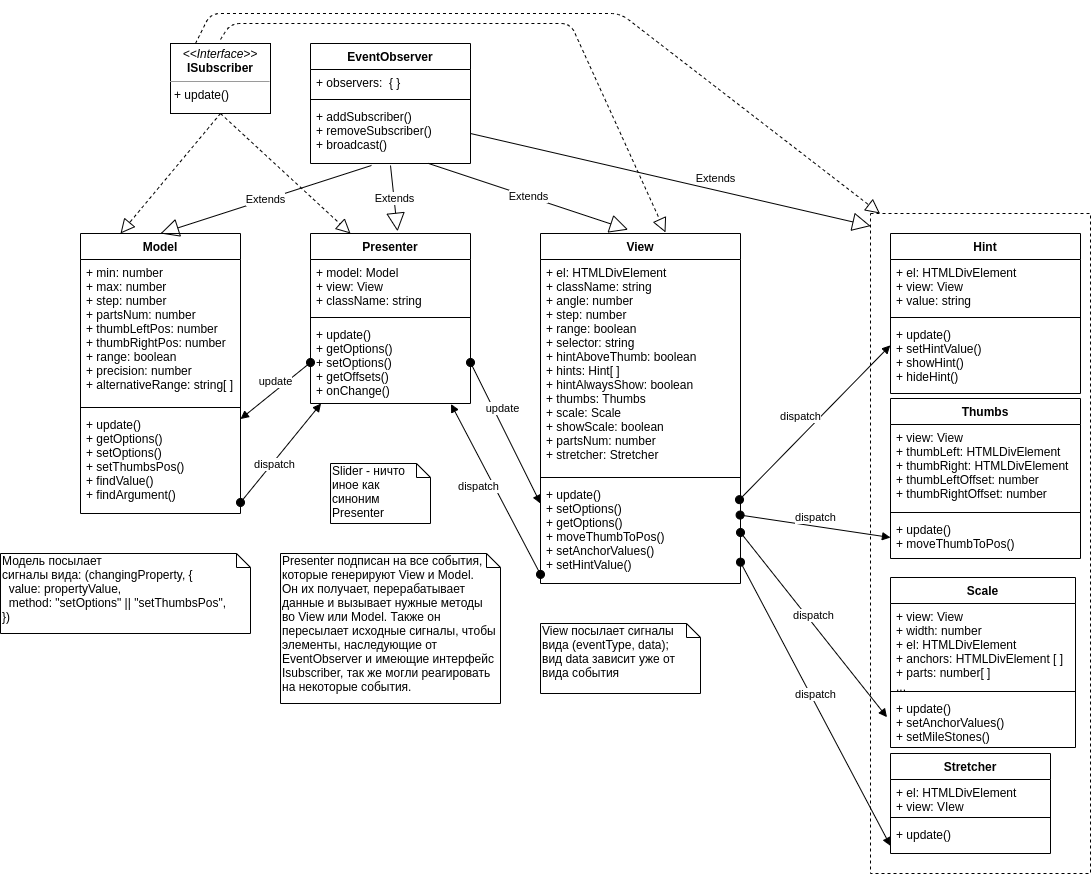

The diagram above was exported from draw.io. Its source (the exported page's mxGraphModel, read from the mxfile embedded in the PNG):
<mxGraphModel dx="801" dy="434" grid="1" gridSize="10" guides="1" tooltips="1" connect="1" arrows="1" fold="1" page="1" pageScale="1" pageWidth="827" pageHeight="1169" background="#ffffff" math="0" shadow="0">
  <root>
    <mxCell id="0" />
    <mxCell id="1" parent="0" />
    <mxCell id="279pUD2pypcyOqRTbEKV-9" value="" style="rounded=0;whiteSpace=wrap;html=1;dashed=1;" parent="1" vertex="1">
      <mxGeometry x="1020" y="270" width="220" height="660" as="geometry" />
    </mxCell>
    <mxCell id="bg-FERmWdedt6579exxZ-1" value="&lt;p style=&quot;margin: 0px ; margin-top: 4px ; text-align: center&quot;&gt;&lt;i&gt;&amp;lt;&amp;lt;Interface&amp;gt;&amp;gt;&lt;/i&gt;&lt;br&gt;&lt;b&gt;ISubscriber&lt;/b&gt;&lt;/p&gt;&lt;hr size=&quot;1&quot;&gt;&lt;p style=&quot;margin: 0px ; margin-left: 4px&quot;&gt;+&lt;b&gt; &lt;/b&gt;update()&lt;br&gt;&lt;/p&gt;" style="verticalAlign=top;align=left;overflow=fill;fontSize=12;fontFamily=Helvetica;html=1;" parent="1" vertex="1">
      <mxGeometry x="320" y="100" width="100" height="70" as="geometry" />
    </mxCell>
    <mxCell id="q0RUYhzF6KUbyNOXSMYT-1" value="Presenter" style="swimlane;fontStyle=1;align=center;verticalAlign=top;childLayout=stackLayout;horizontal=1;startSize=26;horizontalStack=0;resizeParent=1;resizeParentMax=0;resizeLast=0;collapsible=1;marginBottom=0;" parent="1" vertex="1">
      <mxGeometry x="460" y="290" width="160" height="170" as="geometry">
        <mxRectangle x="460" y="290" width="70" height="26" as="alternateBounds" />
      </mxGeometry>
    </mxCell>
    <mxCell id="q0RUYhzF6KUbyNOXSMYT-2" value="+ model: Model&#10;+ view: View&#10;+ className: string&#10;" style="text;strokeColor=none;fillColor=none;align=left;verticalAlign=top;spacingLeft=4;spacingRight=4;overflow=hidden;rotatable=0;points=[[0,0.5],[1,0.5]];portConstraint=eastwest;" parent="q0RUYhzF6KUbyNOXSMYT-1" vertex="1">
      <mxGeometry y="26" width="160" height="54" as="geometry" />
    </mxCell>
    <mxCell id="q0RUYhzF6KUbyNOXSMYT-3" value="" style="line;strokeWidth=1;fillColor=none;align=left;verticalAlign=middle;spacingTop=-1;spacingLeft=3;spacingRight=3;rotatable=0;labelPosition=right;points=[];portConstraint=eastwest;" parent="q0RUYhzF6KUbyNOXSMYT-1" vertex="1">
      <mxGeometry y="80" width="160" height="8" as="geometry" />
    </mxCell>
    <mxCell id="q0RUYhzF6KUbyNOXSMYT-4" value="+ update()&#10;+ getOptions()&#10;+ setOptions()&#10;+ getOffsets()&#10;+ onChange()" style="text;strokeColor=none;fillColor=none;align=left;verticalAlign=top;spacingLeft=4;spacingRight=4;overflow=hidden;rotatable=0;points=[[0,0.5],[1,0.5]];portConstraint=eastwest;" parent="q0RUYhzF6KUbyNOXSMYT-1" vertex="1">
      <mxGeometry y="88" width="160" height="82" as="geometry" />
    </mxCell>
    <mxCell id="EEQOp7RZBcLAtSxxUwJv-41" value="EventObserver" style="swimlane;fontStyle=1;align=center;verticalAlign=top;childLayout=stackLayout;horizontal=1;startSize=26;horizontalStack=0;resizeParent=1;resizeParentMax=0;resizeLast=0;collapsible=1;marginBottom=0;labelBackgroundColor=#ffffff;" parent="1" vertex="1">
      <mxGeometry x="460" y="100" width="160" height="120" as="geometry">
        <mxRectangle x="310" y="100" width="120" height="26" as="alternateBounds" />
      </mxGeometry>
    </mxCell>
    <mxCell id="EEQOp7RZBcLAtSxxUwJv-42" value="+ observers:  { }" style="text;strokeColor=none;fillColor=none;align=left;verticalAlign=top;spacingLeft=4;spacingRight=4;overflow=hidden;rotatable=0;points=[[0,0.5],[1,0.5]];portConstraint=eastwest;" parent="EEQOp7RZBcLAtSxxUwJv-41" vertex="1">
      <mxGeometry y="26" width="160" height="26" as="geometry" />
    </mxCell>
    <mxCell id="EEQOp7RZBcLAtSxxUwJv-43" value="" style="line;strokeWidth=1;fillColor=none;align=left;verticalAlign=middle;spacingTop=-1;spacingLeft=3;spacingRight=3;rotatable=0;labelPosition=right;points=[];portConstraint=eastwest;" parent="EEQOp7RZBcLAtSxxUwJv-41" vertex="1">
      <mxGeometry y="52" width="160" height="8" as="geometry" />
    </mxCell>
    <mxCell id="EEQOp7RZBcLAtSxxUwJv-44" value="+ addSubscriber()&#10;+ removeSubscriber()&#10;+ broadcast()" style="text;strokeColor=none;fillColor=none;align=left;verticalAlign=top;spacingLeft=4;spacingRight=4;overflow=hidden;rotatable=0;points=[[0,0.5],[1,0.5]];portConstraint=eastwest;" parent="EEQOp7RZBcLAtSxxUwJv-41" vertex="1">
      <mxGeometry y="60" width="160" height="60" as="geometry" />
    </mxCell>
    <mxCell id="bg-FERmWdedt6579exxZ-2" value="Model" style="swimlane;fontStyle=1;align=center;verticalAlign=top;childLayout=stackLayout;horizontal=1;startSize=26;horizontalStack=0;resizeParent=1;resizeParentMax=0;resizeLast=0;collapsible=1;marginBottom=0;" parent="1" vertex="1">
      <mxGeometry x="230" y="290" width="160" height="280" as="geometry">
        <mxRectangle x="150" y="280" width="70" height="26" as="alternateBounds" />
      </mxGeometry>
    </mxCell>
    <mxCell id="bg-FERmWdedt6579exxZ-3" value="+ min: number&#10;+ max: number&#10;+ step: number&#10;+ partsNum: number&#10;+ thumbLeftPos: number&#10;+ thumbRightPos: number&#10;+ range: boolean&#10;+ precision: number&#10;+ alternativeRange: string[ ]&#10;" style="text;strokeColor=none;fillColor=none;align=left;verticalAlign=top;spacingLeft=4;spacingRight=4;overflow=hidden;rotatable=0;points=[[0,0.5],[1,0.5]];portConstraint=eastwest;" parent="bg-FERmWdedt6579exxZ-2" vertex="1">
      <mxGeometry y="26" width="160" height="144" as="geometry" />
    </mxCell>
    <mxCell id="bg-FERmWdedt6579exxZ-4" value="" style="line;strokeWidth=1;fillColor=none;align=left;verticalAlign=middle;spacingTop=-1;spacingLeft=3;spacingRight=3;rotatable=0;labelPosition=right;points=[];portConstraint=eastwest;" parent="bg-FERmWdedt6579exxZ-2" vertex="1">
      <mxGeometry y="170" width="160" height="8" as="geometry" />
    </mxCell>
    <mxCell id="bg-FERmWdedt6579exxZ-5" value="+ update()&#10;+ getOptions()&#10;+ setOptions()&#10;+ setThumbsPos()&#10;+ findValue()&#10;+ findArgument()&#10;" style="text;strokeColor=none;fillColor=none;align=left;verticalAlign=top;spacingLeft=4;spacingRight=4;overflow=hidden;rotatable=0;points=[[0,0.5],[1,0.5]];portConstraint=eastwest;" parent="bg-FERmWdedt6579exxZ-2" vertex="1">
      <mxGeometry y="178" width="160" height="102" as="geometry" />
    </mxCell>
    <mxCell id="bg-FERmWdedt6579exxZ-6" value="View" style="swimlane;fontStyle=1;align=center;verticalAlign=top;childLayout=stackLayout;horizontal=1;startSize=26;horizontalStack=0;resizeParent=1;resizeParentMax=0;resizeLast=0;collapsible=1;marginBottom=0;" parent="1" vertex="1">
      <mxGeometry x="690" y="290" width="200" height="350" as="geometry">
        <mxRectangle x="720" y="290" width="60" height="26" as="alternateBounds" />
      </mxGeometry>
    </mxCell>
    <mxCell id="bg-FERmWdedt6579exxZ-7" value="+ el: HTMLDivElement&#10;+ className: string&#10;+ angle: number&#10;+ step: number&#10;+ range: boolean&#10;+ selector: string&#10;+ hintAboveThumb: boolean&#10;+ hints: Hint[ ]&#10;+ hintAlwaysShow: boolean&#10;+ thumbs: Thumbs&#10;+ scale: Scale&#10;+ showScale: boolean&#10;+ partsNum: number&#10;+ stretcher: Stretcher" style="text;strokeColor=none;fillColor=none;align=left;verticalAlign=top;spacingLeft=4;spacingRight=4;overflow=hidden;rotatable=0;points=[[0,0.5],[1,0.5]];portConstraint=eastwest;" parent="bg-FERmWdedt6579exxZ-6" vertex="1">
      <mxGeometry y="26" width="200" height="214" as="geometry" />
    </mxCell>
    <mxCell id="bg-FERmWdedt6579exxZ-8" value="" style="line;strokeWidth=1;fillColor=none;align=left;verticalAlign=middle;spacingTop=-1;spacingLeft=3;spacingRight=3;rotatable=0;labelPosition=right;points=[];portConstraint=eastwest;" parent="bg-FERmWdedt6579exxZ-6" vertex="1">
      <mxGeometry y="240" width="200" height="8" as="geometry" />
    </mxCell>
    <mxCell id="bg-FERmWdedt6579exxZ-9" value="+ update()&#10;+ setOptions()&#10;+ getOptions()&#10;+ moveThumbToPos()&#10;+ setAnchorValues()&#10;+ setHintValue()&#10;" style="text;strokeColor=none;fillColor=none;align=left;verticalAlign=top;spacingLeft=4;spacingRight=4;overflow=hidden;rotatable=0;points=[[0,0.5],[1,0.5]];portConstraint=eastwest;" parent="bg-FERmWdedt6579exxZ-6" vertex="1">
      <mxGeometry y="248" width="200" height="102" as="geometry" />
    </mxCell>
    <mxCell id="q0RUYhzF6KUbyNOXSMYT-5" value="Extends" style="endArrow=block;endSize=16;endFill=0;html=1;exitX=0.381;exitY=1.033;exitDx=0;exitDy=0;exitPerimeter=0;entryX=0.5;entryY=0;entryDx=0;entryDy=0;" parent="1" source="EEQOp7RZBcLAtSxxUwJv-44" target="bg-FERmWdedt6579exxZ-2" edge="1">
      <mxGeometry width="160" relative="1" as="geometry">
        <mxPoint x="210" y="230" as="sourcePoint" />
        <mxPoint x="370" y="230" as="targetPoint" />
      </mxGeometry>
    </mxCell>
    <mxCell id="q0RUYhzF6KUbyNOXSMYT-6" value="Extends" style="endArrow=block;endSize=16;endFill=0;html=1;exitX=0.5;exitY=1.033;exitDx=0;exitDy=0;exitPerimeter=0;entryX=0.544;entryY=-0.013;entryDx=0;entryDy=0;entryPerimeter=0;" parent="1" source="EEQOp7RZBcLAtSxxUwJv-44" target="q0RUYhzF6KUbyNOXSMYT-1" edge="1">
      <mxGeometry width="160" relative="1" as="geometry">
        <mxPoint x="530.96" y="231.98000000000002" as="sourcePoint" />
        <mxPoint x="320" y="300" as="targetPoint" />
      </mxGeometry>
    </mxCell>
    <mxCell id="q0RUYhzF6KUbyNOXSMYT-7" value="Extends" style="endArrow=block;endSize=16;endFill=0;html=1;exitX=0.738;exitY=1;exitDx=0;exitDy=0;exitPerimeter=0;entryX=0.438;entryY=-0.011;entryDx=0;entryDy=0;entryPerimeter=0;" parent="1" source="EEQOp7RZBcLAtSxxUwJv-44" target="bg-FERmWdedt6579exxZ-6" edge="1">
      <mxGeometry width="160" relative="1" as="geometry">
        <mxPoint x="558" y="233" as="sourcePoint" />
        <mxPoint x="557.04" y="297.01" as="targetPoint" />
      </mxGeometry>
    </mxCell>
    <mxCell id="q0RUYhzF6KUbyNOXSMYT-8" value="" style="endArrow=block;dashed=1;endFill=0;endSize=12;html=1;entryX=0.25;entryY=0;entryDx=0;entryDy=0;exitX=0.5;exitY=1;exitDx=0;exitDy=0;" parent="1" source="bg-FERmWdedt6579exxZ-1" target="bg-FERmWdedt6579exxZ-2" edge="1">
      <mxGeometry width="160" relative="1" as="geometry">
        <mxPoint x="380" y="170" as="sourcePoint" />
        <mxPoint x="540" y="170" as="targetPoint" />
      </mxGeometry>
    </mxCell>
    <mxCell id="q0RUYhzF6KUbyNOXSMYT-10" value="" style="endArrow=block;dashed=1;endFill=0;endSize=12;html=1;entryX=0.25;entryY=0;entryDx=0;entryDy=0;exitX=0.5;exitY=1;exitDx=0;exitDy=0;" parent="1" source="bg-FERmWdedt6579exxZ-1" target="q0RUYhzF6KUbyNOXSMYT-1" edge="1">
      <mxGeometry width="160" relative="1" as="geometry">
        <mxPoint x="390" y="180" as="sourcePoint" />
        <mxPoint x="280" y="300" as="targetPoint" />
      </mxGeometry>
    </mxCell>
    <mxCell id="q0RUYhzF6KUbyNOXSMYT-11" value="" style="endArrow=block;dashed=1;endFill=0;endSize=12;html=1;entryX=0.625;entryY=-0.003;entryDx=0;entryDy=0;entryPerimeter=0;" parent="1" target="bg-FERmWdedt6579exxZ-6" edge="1">
      <mxGeometry width="160" relative="1" as="geometry">
        <mxPoint x="370" y="96" as="sourcePoint" />
        <mxPoint x="510" y="300" as="targetPoint" />
        <Array as="points">
          <mxPoint x="380" y="80" />
          <mxPoint x="720" y="80" />
        </Array>
      </mxGeometry>
    </mxCell>
    <mxCell id="q0RUYhzF6KUbyNOXSMYT-12" value="Slider - ничто иное как синоним Presenter" style="shape=note;whiteSpace=wrap;html=1;size=14;verticalAlign=top;align=left;spacingTop=-6;" parent="1" vertex="1">
      <mxGeometry x="480" y="520" width="100" height="60" as="geometry" />
    </mxCell>
    <mxCell id="q0RUYhzF6KUbyNOXSMYT-15" value="dispatch" style="html=1;verticalAlign=bottom;startArrow=oval;startFill=1;endArrow=block;startSize=8;exitX=1;exitY=0.892;exitDx=0;exitDy=0;exitPerimeter=0;entryX=0.066;entryY=1;entryDx=0;entryDy=0;entryPerimeter=0;" parent="1" source="bg-FERmWdedt6579exxZ-5" target="q0RUYhzF6KUbyNOXSMYT-4" edge="1">
      <mxGeometry x="-0.3099" y="-8" width="60" relative="1" as="geometry">
        <mxPoint x="430" y="430" as="sourcePoint" />
        <mxPoint x="490" y="430" as="targetPoint" />
        <mxPoint as="offset" />
      </mxGeometry>
    </mxCell>
    <mxCell id="q0RUYhzF6KUbyNOXSMYT-16" value="Модель посылает&lt;br&gt;сигналы вида: (changingProperty, {&lt;br&gt;&amp;nbsp; value: propertyValue,&lt;br&gt;&amp;nbsp; method: &quot;setOptions&quot; || &quot;setThumbsPos&quot;,&lt;br&gt;})" style="shape=note;whiteSpace=wrap;html=1;size=14;verticalAlign=top;align=left;spacingTop=-6;" parent="1" vertex="1">
      <mxGeometry x="150" y="610" width="250" height="80" as="geometry" />
    </mxCell>
    <mxCell id="q0RUYhzF6KUbyNOXSMYT-19" value="View посылает сигналы вида (eventType, data);&lt;br&gt;вид data зависит уже от вида события" style="shape=note;whiteSpace=wrap;html=1;size=14;verticalAlign=top;align=left;spacingTop=-6;" parent="1" vertex="1">
      <mxGeometry x="690" y="680" width="160" height="70" as="geometry" />
    </mxCell>
    <mxCell id="q0RUYhzF6KUbyNOXSMYT-20" value="Scale" style="swimlane;fontStyle=1;align=center;verticalAlign=top;childLayout=stackLayout;horizontal=1;startSize=26;horizontalStack=0;resizeParent=1;resizeParentMax=0;resizeLast=0;collapsible=1;marginBottom=0;" parent="1" vertex="1">
      <mxGeometry x="1040" y="634" width="185" height="170" as="geometry">
        <mxRectangle x="1040" y="634" width="60" height="26" as="alternateBounds" />
      </mxGeometry>
    </mxCell>
    <mxCell id="q0RUYhzF6KUbyNOXSMYT-21" value="+ view: View&#10;+ width: number&#10;+ el: HTMLDivElement&#10;+ anchors: HTMLDivElement [ ]&#10;+ parts: number[ ]&#10;..." style="text;strokeColor=none;fillColor=none;align=left;verticalAlign=top;spacingLeft=4;spacingRight=4;overflow=hidden;rotatable=0;points=[[0,0.5],[1,0.5]];portConstraint=eastwest;" parent="q0RUYhzF6KUbyNOXSMYT-20" vertex="1">
      <mxGeometry y="26" width="185" height="84" as="geometry" />
    </mxCell>
    <mxCell id="q0RUYhzF6KUbyNOXSMYT-22" value="" style="line;strokeWidth=1;fillColor=none;align=left;verticalAlign=middle;spacingTop=-1;spacingLeft=3;spacingRight=3;rotatable=0;labelPosition=right;points=[];portConstraint=eastwest;" parent="q0RUYhzF6KUbyNOXSMYT-20" vertex="1">
      <mxGeometry y="110" width="185" height="8" as="geometry" />
    </mxCell>
    <mxCell id="q0RUYhzF6KUbyNOXSMYT-23" value="+ update()&#10;+ setAnchorValues()&#10;+ setMileStones()&#10;" style="text;strokeColor=none;fillColor=none;align=left;verticalAlign=top;spacingLeft=4;spacingRight=4;overflow=hidden;rotatable=0;points=[[0,0.5],[1,0.5]];portConstraint=eastwest;" parent="q0RUYhzF6KUbyNOXSMYT-20" vertex="1">
      <mxGeometry y="118" width="185" height="52" as="geometry" />
    </mxCell>
    <mxCell id="q0RUYhzF6KUbyNOXSMYT-24" value="Extends" style="endArrow=block;endSize=16;endFill=0;html=1;exitX=1;exitY=0.5;exitDx=0;exitDy=0;entryX=0.001;entryY=0.019;entryDx=0;entryDy=0;entryPerimeter=0;" parent="1" source="EEQOp7RZBcLAtSxxUwJv-44" target="279pUD2pypcyOqRTbEKV-9" edge="1">
      <mxGeometry x="0.2123" y="11" width="160" relative="1" as="geometry">
        <mxPoint x="588.0799999999999" y="230" as="sourcePoint" />
        <mxPoint x="970" y="388.33898305084756" as="targetPoint" />
        <Array as="points" />
        <mxPoint as="offset" />
      </mxGeometry>
    </mxCell>
    <mxCell id="q0RUYhzF6KUbyNOXSMYT-25" value="" style="endArrow=block;dashed=1;endFill=0;endSize=12;html=1;exitX=0.25;exitY=0;exitDx=0;exitDy=0;entryX=0.043;entryY=0;entryDx=0;entryDy=0;entryPerimeter=0;" parent="1" source="bg-FERmWdedt6579exxZ-1" target="279pUD2pypcyOqRTbEKV-9" edge="1">
      <mxGeometry width="160" relative="1" as="geometry">
        <mxPoint x="350" y="86" as="sourcePoint" />
        <mxPoint x="1170" y="300" as="targetPoint" />
        <Array as="points">
          <mxPoint x="360" y="70" />
          <mxPoint x="770" y="70" />
        </Array>
      </mxGeometry>
    </mxCell>
    <mxCell id="q0RUYhzF6KUbyNOXSMYT-26" value="dispatch" style="html=1;verticalAlign=bottom;startArrow=oval;startFill=1;endArrow=block;startSize=8;entryX=-0.001;entryY=0.331;entryDx=0;entryDy=0;entryPerimeter=0;exitX=0.995;exitY=0.178;exitDx=0;exitDy=0;exitPerimeter=0;" parent="1" source="bg-FERmWdedt6579exxZ-9" target="279pUD2pypcyOqRTbEKV-7" edge="1">
      <mxGeometry x="-0.1114" y="8" width="60" relative="1" as="geometry">
        <mxPoint x="890" y="540" as="sourcePoint" />
        <mxPoint x="870" y="550" as="targetPoint" />
        <mxPoint as="offset" />
      </mxGeometry>
    </mxCell>
    <mxCell id="q0RUYhzF6KUbyNOXSMYT-27" value="dispatch" style="html=1;verticalAlign=bottom;startArrow=oval;startFill=1;endArrow=block;startSize=8;entryX=-0.019;entryY=0.417;entryDx=0;entryDy=0;entryPerimeter=0;exitX=1;exitY=0.5;exitDx=0;exitDy=0;" parent="1" source="bg-FERmWdedt6579exxZ-9" target="q0RUYhzF6KUbyNOXSMYT-23" edge="1">
      <mxGeometry width="60" relative="1" as="geometry">
        <mxPoint x="860.96" y="570.992" as="sourcePoint" />
        <mxPoint x="910" y="481.03200000000004" as="targetPoint" />
      </mxGeometry>
    </mxCell>
    <mxCell id="q0RUYhzF6KUbyNOXSMYT-28" value="update" style="html=1;verticalAlign=bottom;startArrow=oval;startFill=1;endArrow=block;startSize=8;entryX=0;entryY=0.216;entryDx=0;entryDy=0;entryPerimeter=0;exitX=1;exitY=0.5;exitDx=0;exitDy=0;" parent="1" source="q0RUYhzF6KUbyNOXSMYT-4" target="bg-FERmWdedt6579exxZ-9" edge="1">
      <mxGeometry x="-0.2009" y="4" width="60" relative="1" as="geometry">
        <mxPoint x="660" y="409" as="sourcePoint" />
        <mxPoint x="680" y="474.5" as="targetPoint" />
        <mxPoint as="offset" />
      </mxGeometry>
    </mxCell>
    <mxCell id="q0RUYhzF6KUbyNOXSMYT-29" value="update" style="html=1;verticalAlign=bottom;startArrow=oval;startFill=1;endArrow=block;startSize=8;entryX=1;entryY=0.074;entryDx=0;entryDy=0;entryPerimeter=0;exitX=0;exitY=0.5;exitDx=0;exitDy=0;" parent="1" source="q0RUYhzF6KUbyNOXSMYT-4" target="bg-FERmWdedt6579exxZ-5" edge="1">
      <mxGeometry width="60" relative="1" as="geometry">
        <mxPoint x="457" y="430" as="sourcePoint" />
        <mxPoint x="696" y="600" as="targetPoint" />
      </mxGeometry>
    </mxCell>
    <mxCell id="q0RUYhzF6KUbyNOXSMYT-30" value="Presenter подписан на все события, которые генерируют View и Model.&lt;br&gt;Он их получает, перерабатывает данные и вызывает нужные методы &lt;br&gt;во View или Model. Также он пересылает исходные сигналы, чтобы элементы, наследующие от EventObserver и имеющие интерфейс Isubscriber, так же могли реагировать на некоторые события." style="shape=note;whiteSpace=wrap;html=1;size=14;verticalAlign=top;align=left;spacingTop=-6;" parent="1" vertex="1">
      <mxGeometry x="430" y="610" width="220" height="150" as="geometry" />
    </mxCell>
    <mxCell id="OrFviP-s3yT5KrhtBGHl-9" value="Stretcher" style="swimlane;fontStyle=1;align=center;verticalAlign=top;childLayout=stackLayout;horizontal=1;startSize=26;horizontalStack=0;resizeParent=1;resizeParentMax=0;resizeLast=0;collapsible=1;marginBottom=0;" parent="1" vertex="1">
      <mxGeometry x="1040" y="810" width="160" height="100" as="geometry">
        <mxRectangle x="1040" y="810" width="90" height="26" as="alternateBounds" />
      </mxGeometry>
    </mxCell>
    <mxCell id="OrFviP-s3yT5KrhtBGHl-10" value="+ el: HTMLDivElement&#10;+ view: VIew" style="text;strokeColor=none;fillColor=none;align=left;verticalAlign=top;spacingLeft=4;spacingRight=4;overflow=hidden;rotatable=0;points=[[0,0.5],[1,0.5]];portConstraint=eastwest;" parent="OrFviP-s3yT5KrhtBGHl-9" vertex="1">
      <mxGeometry y="26" width="160" height="34" as="geometry" />
    </mxCell>
    <mxCell id="OrFviP-s3yT5KrhtBGHl-11" value="" style="line;strokeWidth=1;fillColor=none;align=left;verticalAlign=middle;spacingTop=-1;spacingLeft=3;spacingRight=3;rotatable=0;labelPosition=right;points=[];portConstraint=eastwest;" parent="OrFviP-s3yT5KrhtBGHl-9" vertex="1">
      <mxGeometry y="60" width="160" height="8" as="geometry" />
    </mxCell>
    <mxCell id="OrFviP-s3yT5KrhtBGHl-12" value="+ update()" style="text;strokeColor=none;fillColor=none;align=left;verticalAlign=top;spacingLeft=4;spacingRight=4;overflow=hidden;rotatable=0;points=[[0,0.5],[1,0.5]];portConstraint=eastwest;" parent="OrFviP-s3yT5KrhtBGHl-9" vertex="1">
      <mxGeometry y="68" width="160" height="32" as="geometry" />
    </mxCell>
    <mxCell id="OrFviP-s3yT5KrhtBGHl-5" value="Thumbs" style="swimlane;fontStyle=1;align=center;verticalAlign=top;childLayout=stackLayout;horizontal=1;startSize=26;horizontalStack=0;resizeParent=1;resizeParentMax=0;resizeLast=0;collapsible=1;marginBottom=0;" parent="1" vertex="1">
      <mxGeometry x="1040" y="455" width="190" height="160" as="geometry">
        <mxRectangle x="1040" y="455" width="160" height="26" as="alternateBounds" />
      </mxGeometry>
    </mxCell>
    <mxCell id="OrFviP-s3yT5KrhtBGHl-6" value="+ view: View&#10;+ thumbLeft: HTMLDivElement&#10;+ thumbRight: HTMLDivElement&#10;+ thumbLeftOffset: number&#10;+ thumbRightOffset: number" style="text;strokeColor=none;fillColor=none;align=left;verticalAlign=top;spacingLeft=4;spacingRight=4;overflow=hidden;rotatable=0;points=[[0,0.5],[1,0.5]];portConstraint=eastwest;" parent="OrFviP-s3yT5KrhtBGHl-5" vertex="1">
      <mxGeometry y="26" width="190" height="84" as="geometry" />
    </mxCell>
    <mxCell id="OrFviP-s3yT5KrhtBGHl-7" value="" style="line;strokeWidth=1;fillColor=none;align=left;verticalAlign=middle;spacingTop=-1;spacingLeft=3;spacingRight=3;rotatable=0;labelPosition=right;points=[];portConstraint=eastwest;" parent="OrFviP-s3yT5KrhtBGHl-5" vertex="1">
      <mxGeometry y="110" width="190" height="8" as="geometry" />
    </mxCell>
    <mxCell id="OrFviP-s3yT5KrhtBGHl-8" value="+ update()&#10;+ moveThumbToPos()&#10;" style="text;strokeColor=none;fillColor=none;align=left;verticalAlign=top;spacingLeft=4;spacingRight=4;overflow=hidden;rotatable=0;points=[[0,0.5],[1,0.5]];portConstraint=eastwest;" parent="OrFviP-s3yT5KrhtBGHl-5" vertex="1">
      <mxGeometry y="118" width="190" height="42" as="geometry" />
    </mxCell>
    <mxCell id="OrFviP-s3yT5KrhtBGHl-13" value="dispatch" style="html=1;verticalAlign=bottom;startArrow=oval;startFill=1;endArrow=block;startSize=8;entryX=0;entryY=0.5;entryDx=0;entryDy=0;exitX=0.998;exitY=0.329;exitDx=0;exitDy=0;exitPerimeter=0;" parent="1" source="bg-FERmWdedt6579exxZ-9" target="OrFviP-s3yT5KrhtBGHl-8" edge="1">
      <mxGeometry width="60" relative="1" as="geometry">
        <mxPoint x="900" y="600" as="sourcePoint" />
        <mxPoint x="910" y="481.03200000000004" as="targetPoint" />
      </mxGeometry>
    </mxCell>
    <mxCell id="OrFviP-s3yT5KrhtBGHl-14" value="dispatch" style="html=1;verticalAlign=bottom;startArrow=oval;startFill=1;endArrow=block;startSize=8;entryX=0;entryY=0.762;entryDx=0;entryDy=0;entryPerimeter=0;exitX=1;exitY=0.791;exitDx=0;exitDy=0;exitPerimeter=0;" parent="1" source="bg-FERmWdedt6579exxZ-9" target="OrFviP-s3yT5KrhtBGHl-12" edge="1">
      <mxGeometry width="60" relative="1" as="geometry">
        <mxPoint x="850" y="560" as="sourcePoint" />
        <mxPoint x="910" y="679" as="targetPoint" />
      </mxGeometry>
    </mxCell>
    <mxCell id="q0RUYhzF6KUbyNOXSMYT-18" value="dispatch" style="html=1;verticalAlign=bottom;startArrow=oval;startFill=1;endArrow=block;startSize=8;exitX=0;exitY=0.911;exitDx=0;exitDy=0;exitPerimeter=0;entryX=0.878;entryY=1.006;entryDx=0;entryDy=0;entryPerimeter=0;" parent="1" source="bg-FERmWdedt6579exxZ-9" target="q0RUYhzF6KUbyNOXSMYT-4" edge="1">
      <mxGeometry x="0.0336" y="18" width="60" relative="1" as="geometry">
        <mxPoint x="553.04" y="574.942" as="sourcePoint" />
        <mxPoint x="610" y="480" as="targetPoint" />
        <mxPoint as="offset" />
      </mxGeometry>
    </mxCell>
    <mxCell id="279pUD2pypcyOqRTbEKV-4" value="Hint" style="swimlane;fontStyle=1;align=center;verticalAlign=top;childLayout=stackLayout;horizontal=1;startSize=26;horizontalStack=0;resizeParent=1;resizeParentMax=0;resizeLast=0;collapsible=1;marginBottom=0;" parent="1" vertex="1">
      <mxGeometry x="1040" y="290" width="190" height="160" as="geometry">
        <mxRectangle x="1040" y="320" width="60" height="26" as="alternateBounds" />
      </mxGeometry>
    </mxCell>
    <mxCell id="279pUD2pypcyOqRTbEKV-5" value="+ el: HTMLDivElement&#10;+ view: View&#10;+ value: string" style="text;strokeColor=none;fillColor=none;align=left;verticalAlign=top;spacingLeft=4;spacingRight=4;overflow=hidden;rotatable=0;points=[[0,0.5],[1,0.5]];portConstraint=eastwest;" parent="279pUD2pypcyOqRTbEKV-4" vertex="1">
      <mxGeometry y="26" width="190" height="54" as="geometry" />
    </mxCell>
    <mxCell id="279pUD2pypcyOqRTbEKV-6" value="" style="line;strokeWidth=1;fillColor=none;align=left;verticalAlign=middle;spacingTop=-1;spacingLeft=3;spacingRight=3;rotatable=0;labelPosition=right;points=[];portConstraint=eastwest;" parent="279pUD2pypcyOqRTbEKV-4" vertex="1">
      <mxGeometry y="80" width="190" height="8" as="geometry" />
    </mxCell>
    <mxCell id="279pUD2pypcyOqRTbEKV-7" value="+ update()&#10;+ setHintValue()&#10;+ showHint()&#10;+ hideHint()" style="text;strokeColor=none;fillColor=none;align=left;verticalAlign=top;spacingLeft=4;spacingRight=4;overflow=hidden;rotatable=0;points=[[0,0.5],[1,0.5]];portConstraint=eastwest;" parent="279pUD2pypcyOqRTbEKV-4" vertex="1">
      <mxGeometry y="88" width="190" height="72" as="geometry" />
    </mxCell>
  </root>
</mxGraphModel>